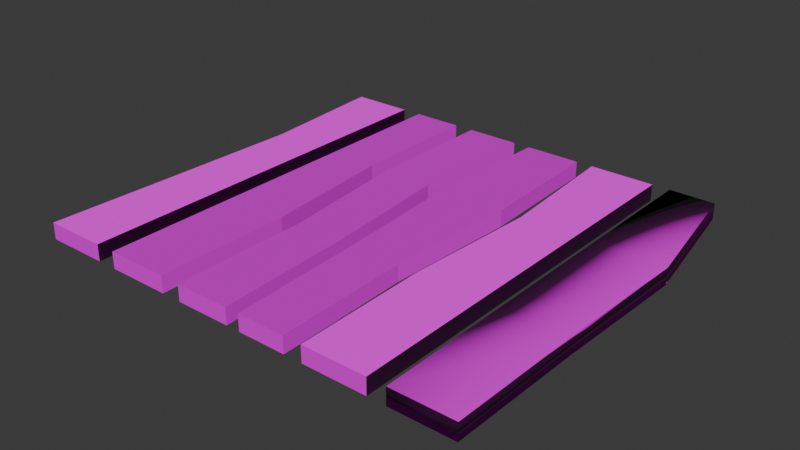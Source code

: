 # Source: Tablones.blend  (saved by Blender 4.2.66; exported with 4.5.12 LTS)
import bpy
from mathutils import Matrix  # noqa: F401  (used for matrix-valued properties, if any)

bpy.ops.wm.read_factory_settings(use_empty=True)
scene = bpy.context.scene
scene.name = 'Scene'

# ---- collections
col_collection = bpy.data.collections.new('Collection'); scene.collection.children.link(col_collection)

# ---- images (referenced by path relative to the original .blend; pixels are not part of the script)
import os
ASSET_DIR = os.environ.get("B2B_ASSET_DIR", "")  # directory of the original .blend (textures are referenced by path, not embedded)
HERE = os.path.dirname(os.path.abspath(__file__))  # packed textures are extracted next to this script under _unpacked/

def load_image(name, relpath, width, height, colorspace="sRGB"):
    """Load a texture the original file referenced (path relative to the .blend, or extracted next to this script)."""
    p = next((c for c in (os.path.join(HERE, relpath), os.path.join(ASSET_DIR, relpath)) if relpath and os.path.exists(c)), "")
    if p:
        img = bpy.data.images.load(p, check_existing=True)
        img.name = name
    else:  # same state as the original file: an image datablock whose file is absent (Cycles renders it pink)
        img = bpy.data.images.new(name, width, height)
        img.source = "FILE"
        img.filepath = "//" + (relpath or name)
    img.colorspace_settings.name = colorspace
    return img
img_tablones_textura_jpg_003 = load_image('Tablones_Textura.jpg.003', 'Texturas/Tablones_Textura.jpg', 1024, 1024, 'sRGB')
img_tablones_textura_specular_png = load_image('Tablones_Textura-Specular.png', 'Tablones/Texturas/Tablones_Textura-Specular.png', 1024, 1024, 'Non-Color')
img_tablones_textura_bump_png = load_image('Tablones_Textura-Bump.png', 'Tablones/Texturas/Tablones_Textura-Bump.png', 1024, 1024, 'Non-Color')
img_tablones_textura_normal_png = load_image('Tablones_Textura-Normal.png', 'Tablones/Texturas/Tablones_Textura-Normal.png', 1024, 1024, 'Non-Color')

# ---- materials (node trees are filled in below, after node groups)
mat_material_004 = bpy.data.materials.new('Material.004')
mat_material_004.alpha_threshold = 0.0
mat_material_004.roughness = 0.5
mat_material_004.line_color = (0.0, 0.0, 0.0, 1.0)

# ---- node groups
ng_smooth_by_angle = bpy.data.node_groups.new('Smooth by Angle', 'GeometryNodeTree')
_s = ng_smooth_by_angle.interface.new_socket(name='Mesh', in_out='OUTPUT', socket_type='NodeSocketGeometry')
_s = ng_smooth_by_angle.interface.new_socket(name='Mesh', in_out='INPUT', socket_type='NodeSocketGeometry')
_s = ng_smooth_by_angle.interface.new_socket(name='Angle', in_out='INPUT', socket_type='NodeSocketFloat')
_s.subtype = 'ANGLE'
_s.default_value = 0.5236
_s.min_value = 0.0
_s.max_value = 3.142
_s.description = 'Maximum face angle for smooth edges'
_s = ng_smooth_by_angle.interface.new_socket(name='Ignore Sharpness', in_out='INPUT', socket_type='NodeSocketBool')
_s.force_non_field = True
ng_smooth_by_angle.description = 'Set the sharpness of mesh edges based on the angle between the neighboring faces'
ng_smooth_by_angle.is_modifier = True
_N = ng_smooth_by_angle.nodes; _L = ng_smooth_by_angle.links
n0 = _N.new('GeometryNodeSetShadeSmooth'); n0.name = 'Set Shade Smooth'; n0.location = (120, -80)
n0.domain = 'EDGE'
n1 = _N.new('GeometryNodeSetShadeSmooth'); n1.name = 'Set Shade Smooth.001'; n1.location = (300, -80)
n2 = _N.new('NodeGroupOutput'); n2.name = 'Group Output'; n2.location = (480, -80)
n3 = _N.new('GeometryNodeInputMeshEdgeAngle'); n3.name = 'Edge Angle'; n3.location = (-440, -240)
n4 = _N.new('NodeGroupInput'); n4.name = 'Group Input'; n4.location = (-80, -80)
n5 = _N.new('GeometryNodeInputEdgeSmooth'); n5.name = 'Is Edge Smooth'; n5.location = (-260, -120)
n6 = _N.new('GeometryNodeInputShadeSmooth'); n6.name = 'Is Shade Smooth'; n6.location = (-440, -397)
n7 = _N.new('FunctionNodeCompare'); n7.name = 'Compare'; n7.location = (-260, -260)
n7.operation = 'LESS_EQUAL'
n7.inputs[6].default_value = (0.0, 0.0, 0.0, 0.0)
n7.inputs[7].default_value = (0.0, 0.0, 0.0, 0.0)
n8 = _N.new('FunctionNodeBooleanMath'); n8.name = 'Boolean Math.001'; n8.location = (-80, -260)
n9 = _N.new('NodeGroupInput'); n9.name = 'Group Input.001'; n9.location = (-440, -329)
n10 = _N.new('NodeGroupInput'); n10.name = 'Group Input.002'; n10.location = (-259, -189)
n11 = _N.new('FunctionNodeBooleanMath'); n11.name = 'Boolean Math'; n11.location = (-80, -149)
n11.operation = 'OR'
n12 = _N.new('FunctionNodeBooleanMath'); n12.name = 'Boolean Math.002'; n12.location = (-260, -380)
n12.operation = 'OR'
n13 = _N.new('NodeGroupInput'); n13.name = 'Group Input.003'; n13.location = (-440, -460)
_L.new(n3.outputs[0], n7.inputs[0])
_L.new(n1.outputs[0], n2.inputs[0])
_L.new(n9.outputs[1], n7.inputs[1])
_L.new(n7.outputs[0], n8.inputs[0])
_L.new(n4.outputs[0], n0.inputs[0])
_L.new(n0.outputs[0], n1.inputs[0])
_L.new(n8.outputs[0], n0.inputs[2])
_L.new(n10.outputs[2], n11.inputs[1])
_L.new(n5.outputs[0], n11.inputs[0])
_L.new(n11.outputs[0], n0.inputs[1])
_L.new(n13.outputs[2], n12.inputs[1])
_L.new(n6.outputs[0], n12.inputs[0])
_L.new(n12.outputs[0], n8.inputs[1])
n2.is_active_output = True

# ---- material node trees
mat_material_004.use_nodes = True; mat_material_004.node_tree.nodes.clear()
_N = mat_material_004.node_tree.nodes; _L = mat_material_004.node_tree.links
n0 = _N.new('ShaderNodeOutputMaterial'); n0.name = 'Material Output'; n0.location = (454, 415)
n1 = _N.new('ShaderNodeBsdfPrincipled'); n1.name = 'Principled BSDF'; n1.location = (164, 415)
n1.inputs[2].default_value = 1.0
n1.inputs[3].default_value = 1.45
n2 = _N.new('ShaderNodeTexImage'); n2.name = 'Image Texture'; n2.location = (-539, 852)
n2.image = img_tablones_textura_jpg_003
n3 = _N.new('ShaderNodeTexImage'); n3.name = 'Image Texture.001'; n3.location = (83, -40)
n3.label = 'Specular IOR Level'
n3.image = img_tablones_textura_specular_png
n4 = _N.new('ShaderNodeTexImage'); n4.name = 'Image Texture.002'; n4.location = (83, -320)
n4.label = 'Bump'
n4.image = img_tablones_textura_bump_png
n5 = _N.new('ShaderNodeBump'); n5.name = 'Bump'; n5.location = (-28, 142)
n5.inputs[1].default_value = 1.0
n5.inputs[2].default_value = 1.0
n6 = _N.new('ShaderNodeTexImage'); n6.name = 'Image Texture.003'; n6.location = (83, -600)
n6.label = 'Normal'
n6.image = img_tablones_textura_normal_png
n7 = _N.new('ShaderNodeNormalMap'); n7.name = 'Normal Map'; n7.location = (-240, -60)
n8 = _N.new('ShaderNodeMapping'); n8.name = 'Mapping'; n8.location = (230, -40)
n9 = _N.new('NodeReroute'); n9.name = 'Reroute'; n9.location = (33, -495)
n9.width = 16
n9.socket_idname = 'NodeSocketVector'
n10 = _N.new('ShaderNodeTexCoord'); n10.name = 'Texture Coordinate'; n10.location = (30, -40)
n11 = _N.new('NodeFrame'); n11.name = 'Frame'; n11.location = (-1120, 361)
n11.label = 'Mapping'
n11.width = 400
n12 = _N.new('NodeFrame'); n12.name = 'Frame.001'; n12.location = (-623, 540)
n12.label = 'Textures'
n12.width = 353
n3.parent = n12
n4.parent = n12
n6.parent = n12
n8.parent = n11
n9.parent = n12
n10.parent = n11
_L.new(n1.outputs[0], n0.inputs[0])
_L.new(n2.outputs[0], n1.inputs[0])
_L.new(n3.outputs[0], n1.inputs[13])
_L.new(n4.outputs[0], n5.inputs[3])
_L.new(n5.outputs[0], n1.inputs[5])
_L.new(n6.outputs[0], n7.inputs[1])
_L.new(n7.outputs[0], n5.inputs[4])
_L.new(n9.outputs[0], n3.inputs[0])
_L.new(n9.outputs[0], n4.inputs[0])
_L.new(n9.outputs[0], n6.inputs[0])
_L.new(n8.outputs[0], n9.inputs[0])
_L.new(n10.outputs[2], n8.inputs[0])
n0.is_active_output = True

# ---- world
world_world = bpy.data.worlds.new('World'); scene.world = world_world
world_world.use_nodes = True; world_world.node_tree.nodes.clear()
_N = world_world.node_tree.nodes; _L = world_world.node_tree.links
n0 = _N.new('ShaderNodeOutputWorld'); n0.name = 'World Output'; n0.location = (300, 300)
n1 = _N.new('ShaderNodeBackground'); n1.name = 'Background'; n1.location = (10, 300)
n1.inputs[0].default_value = (0.05088, 0.05088, 0.05088, 1.0)
_L.new(n1.outputs[0], n0.inputs[0])
n0.is_active_output = True
world_world.color = (0.05088, 0.05088, 0.05088)
world_world.sun_shadow_jitter_overblur = 0.0

# ---- meshes
me_cube_003 = bpy.data.meshes.new('Cube.003')
me_cube_003.from_pydata([(-1.0, 0.75, -1.0), (-1.0, 0.75, 1.0), (1.0, 0.75, -1.0), (1.0, 0.75, 1.0), (-0.8366, -0.25, -1.0), (-0.8366, -0.25, 1.0), (1.0, -0.25, -1.0), (1.0, -0.25, 1.0), (-1.0, -0.75, -1.0), (1.0, -0.75, 1.0), (-1.0, -0.75, 1.0), (1.0, -0.75, -1.0), (-0.6936, 0.25, 1.0), (1.0, 0.25, -1.0), (-0.6936, 0.25, -1.0), (1.0, 0.25, 1.0)], [], [(14, 12, 1, 0), (0, 1, 3, 2), (8, 11, 9, 10), (15, 12, 5, 7), (14, 13, 6, 4), (13, 15, 7, 6), (8, 10, 5, 4), (7, 5, 10, 9), (4, 6, 11, 8), (6, 7, 9, 11), (2, 3, 15, 13), (0, 2, 13, 14), (3, 1, 12, 15), (4, 5, 12, 14)])
me_cube_003.polygons.foreach_set('use_smooth', [True] * 14)
_uv = me_cube_003.uv_layers.new(name='UVMap')
_uv.uv.foreach_set('vector', [0.5406, 0.3287, 0.4217, 0.3287, 0.4217, -0.002597, 0.5406, -0.002597, 0.5406, 0.6997, 0.4217, 0.6997, 0.4217, 0.2964, 0.5406, 0.2964, 0.1773, 0.6983, 0.1794, 0.2936, 0.2971, 0.2934, 0.2956, 0.6995, 0.4217, 0.6618, 0.2989, 0.6618, 0.2989, 0.3252, 0.4217, 0.3252, 0.6595, 0.6717, 0.5406, 0.6717, 0.5406, 0.3383, 0.6595, 0.3383, 0.5406, 0.6755, 0.4217, 0.6755, 0.4217, 0.3415, 0.5406, 0.3415, 0.5406, 0.9911, 0.4217, 0.9911, 0.4217, 0.6599, 0.5406, 0.6599, 0.4217, 0.3252, 0.2989, 0.3252, 0.2989, -0.01134, 0.4217, -0.01134, 0.6595, 0.3383, 0.5406, 0.3383, 0.5406, 0.004867, 0.6595, 0.004868, 0.5406, 0.3415, 0.4217, 0.3415, 0.4217, 0.007445, 0.5406, 0.007445, 0.5406, 1.01, 0.4217, 1.01, 0.4217, 0.6755, 0.5406, 0.6755, 0.6595, 1.005, 0.5406, 1.005, 0.5406, 0.6717, 0.6595, 0.6717, 0.4217, 0.9983, 0.2989, 0.9983, 0.2989, 0.6618, 0.4217, 0.6618, 0.5406, 0.6599, 0.4217, 0.6599, 0.4217, 0.3287, 0.5406, 0.3287])
me_cube_003.materials.append(mat_material_004)
me_cube_003.update()
me_cube_004 = bpy.data.meshes.new('Cube.004')
me_cube_004.from_pydata([(-0.903, 0.75, -1.0), (-0.903, 0.75, 1.0), (0.709, 0.75, -1.0), (0.709, 0.75, 1.0), (-0.903, -0.25, -1.0), (-0.903, -0.25, 1.0), (1.097, -0.25, -1.0), (1.097, -0.25, 1.0), (-0.903, -0.75, -1.0), (1.097, -0.75, 1.0), (-0.903, -0.75, 1.0), (1.097, -0.75, -1.0), (-0.903, 0.25, 1.0), (0.709, 0.25, -1.0), (-0.903, 0.25, -1.0), (0.709, 0.25, 1.0)], [], [(14, 12, 1, 0), (0, 1, 3, 2), (8, 11, 9, 10), (15, 12, 5, 7), (14, 13, 6, 4), (13, 15, 7, 6), (8, 10, 5, 4), (7, 5, 10, 9), (4, 6, 11, 8), (6, 7, 9, 11), (2, 3, 15, 13), (0, 2, 13, 14), (3, 1, 12, 15), (4, 5, 12, 14)])
me_cube_004.polygons.foreach_set('use_smooth', [True] * 14)
_uv = me_cube_004.uv_layers.new(name='UVMap')
_uv.uv.foreach_set('vector', [0.418, 0.6603, 0.544, 0.6603, 0.544, 0.9985, 0.418, 0.9985, 0.375, 0.25, 0.625, 0.25, 0.625, 0.5, 0.375, 0.5, 0.4229, 0.7038, 0.4229, 0.2924, 0.5407, 0.2924, 0.5407, 0.7039, 0.5425, 0.3334, 0.6623, 0.3334, 0.6623, 0.6663, 0.5425, 0.6663, 0.1771, 0.3242, 0.3023, 0.3242, 0.3023, 0.6569, 0.1771, 0.6569, 0.4177, 0.3281, 0.5363, 0.3281, 0.5363, 0.666, 0.4177, 0.666, 0.418, -0.01597, 0.544, -0.01597, 0.544, 0.3222, 0.418, 0.3222, 0.5425, 0.6663, 0.6623, 0.6663, 0.6623, 0.9992, 0.5425, 0.9992, 0.1771, 0.6569, 0.3023, 0.6569, 0.3023, 0.9896, 0.1771, 0.9896, 0.4177, 0.666, 0.5363, 0.666, 0.5363, 1.004, 0.4177, 1.004, 0.4177, -0.009729, 0.5363, -0.009729, 0.5363, 0.3281, 0.4177, 0.3281, 0.1771, -0.00847, 0.3023, -0.00847, 0.3023, 0.3242, 0.1771, 0.3242, 0.5425, 0.0004494, 0.6623, 0.0004494, 0.6623, 0.3334, 0.5425, 0.3334, 0.418, 0.3222, 0.544, 0.3222, 0.544, 0.6603, 0.418, 0.6603])
me_cube_004.materials.append(mat_material_004)
me_cube_004.update()
me_cube_005 = bpy.data.meshes.new('Cube.005')
me_cube_005.from_pydata([(-1.019, 0.75, -1.0), (-1.019, 0.75, 1.0), (0.7051, 0.75, -1.0), (0.7051, 0.75, 1.0), (-0.6209, -0.25, -1.0), (-0.6209, -0.25, 1.0), (0.9298, -0.25, -1.0), (0.9298, -0.25, 1.0), (-0.6209, -0.75, -1.0), (1.134, -0.75, 1.0), (-0.6209, -0.75, 1.0), (1.134, -0.75, -1.0), (-1.07, 0.25, 1.0), (0.5622, 0.25, -1.0), (-1.07, 0.25, -1.0), (0.5622, 0.25, 1.0)], [], [(14, 12, 1, 0), (0, 1, 3, 2), (8, 11, 9, 10), (15, 12, 5, 7), (14, 13, 6, 4), (13, 15, 7, 6), (8, 10, 5, 4), (7, 5, 10, 9), (4, 6, 11, 8), (6, 7, 9, 11), (2, 3, 15, 13), (0, 2, 13, 14), (3, 1, 12, 15), (4, 5, 12, 14)])
me_cube_005.polygons.foreach_set('use_smooth', [True] * 14)
_uv = me_cube_005.uv_layers.new(name='UVMap')
_uv.uv.foreach_set('vector', [0.4179, 0.6549, 0.5353, 0.6549, 0.5353, 0.9777, 0.4179, 0.9777, 0.421, 0.25, 0.5377, 0.25, 0.5377, 0.5, 0.421, 0.5, 0.4239, 0.7327, 0.4221, 0.3473, 0.5355, 0.3502, 0.5381, 0.7305, 0.6633, 0.3323, 0.7827, 0.3323, 0.7827, 0.6719, 0.6633, 0.6719, 0.177, 0.3412, 0.292, 0.3412, 0.292, 0.673, 0.177, 0.673, 0.7869, 0.3289, 0.8972, 0.3289, 0.8972, 0.6681, 0.7869, 0.6681, 0.4179, 0.009444, 0.5353, 0.009444, 0.5353, 0.3322, 0.4179, 0.3322, 0.6633, 0.6719, 0.7827, 0.6719, 0.7827, 1.012, 0.6633, 1.012, 0.177, 0.673, 0.292, 0.673, 0.292, 1.005, 0.177, 1.005, 0.7869, 0.6681, 0.8972, 0.6681, 0.8972, 1.007, 0.7869, 1.007, 0.7869, -0.01017, 0.8972, -0.01017, 0.8972, 0.3289, 0.7869, 0.3289, 0.177, 0.00939, 0.292, 0.00939, 0.292, 0.3412, 0.177, 0.3412, 0.6633, -0.007408, 0.7827, -0.007408, 0.7827, 0.3323, 0.6633, 0.3323, 0.4179, 0.3322, 0.5353, 0.3322, 0.5353, 0.6549, 0.4179, 0.6549])
me_cube_005.materials.append(mat_material_004)
me_cube_005.update()
me_cube_006 = bpy.data.meshes.new('Cube.006')
me_cube_006.from_pydata([(-0.9477, 0.75, -1.0), (-0.9477, 0.75, 1.0), (0.8481, 0.75, -1.0), (0.8481, 0.75, 1.0), (-0.8353, -0.25, -1.0), (-0.8353, -0.25, 1.0), (0.7766, -0.25, -1.0), (0.7766, -0.25, 1.0), (-0.6311, -0.75, -1.0), (0.8889, -0.75, 1.0), (-0.6311, -0.75, 1.0), (0.8889, -0.75, -1.0), (-1.111, 0.25, 1.0), (1.011, 0.25, -1.0), (-1.111, 0.25, -1.0), (1.011, 0.25, 1.0)], [], [(14, 12, 1, 0), (0, 1, 3, 2), (8, 11, 9, 10), (15, 12, 5, 7), (14, 13, 6, 4), (13, 15, 7, 6), (8, 10, 5, 4), (7, 5, 10, 9), (4, 6, 11, 8), (6, 7, 9, 11), (2, 3, 15, 13), (0, 2, 13, 14), (3, 1, 12, 15), (4, 5, 12, 14)])
me_cube_006.polygons.foreach_set('use_smooth', [True] * 14)
_uv = me_cube_006.uv_layers.new(name='UVMap')
_uv.uv.foreach_set('vector', [0.4194, 0.6618, 0.5409, 0.6618, 0.5409, 0.9982, 0.4194, 0.9982, 0.4226, 0.25, 0.5432, 0.25, 0.5432, 0.5, 0.4226, 0.5, 0.2965, 0.8437, 0.2979, 0.1607, 0.416, 0.1677, 0.4138, 0.8508, 0.7919, 0.3396, 0.9009, 0.3396, 0.9009, 0.668, 0.7919, 0.668, 0.1815, 0.3427, 0.2915, 0.3427, 0.2915, 0.6728, 0.1815, 0.6728, 0.4193, 0.348, 0.5378, 0.348, 0.5378, 0.6728, 0.4193, 0.6728, 0.4194, -0.01101, 0.5409, -0.01101, 0.5409, 0.3254, 0.4194, 0.3254, 0.7919, 0.668, 0.9009, 0.668, 0.9009, 0.9963, 0.7919, 0.9963, 0.1815, 0.6728, 0.2915, 0.6728, 0.2915, 1.003, 0.1815, 1.003, 0.4193, 0.6728, 0.5378, 0.6728, 0.5378, 0.9977, 0.4193, 0.9977, 0.4193, 0.02317, 0.5378, 0.02317, 0.5378, 0.348, 0.4193, 0.348, 0.1815, 0.01271, 0.2915, 0.01271, 0.2915, 0.3427, 0.1815, 0.3427, 0.7919, 0.01126, 0.9009, 0.01126, 0.9009, 0.3396, 0.7919, 0.3396, 0.4194, 0.3254, 0.5409, 0.3254, 0.5409, 0.6618, 0.4194, 0.6618])
me_cube_006.materials.append(mat_material_004)
me_cube_006.update()
me_cube_010 = bpy.data.meshes.new('Cube.010')
me_cube_010.from_pydata([(-1.086, 0.75, -1.0), (-1.086, 0.75, 1.0), (1.0, 0.75, -1.0), (1.0, 0.75, 1.0), (-1.057, -0.25, -1.0), (-1.057, -0.25, 1.0), (1.0, -0.25, -1.0), (1.0, -0.25, 1.0), (-1.0, -0.75, -1.0), (1.0, -0.75, 1.0), (-1.0, -0.75, 1.0), (1.0, -0.75, -1.0), (-0.7917, 0.25, 1.0), (1.0, 0.25, -1.0), (-0.7917, 0.25, -1.0), (1.0, 0.25, 1.0)], [], [(14, 12, 1, 0), (0, 1, 3, 2), (8, 11, 9, 10), (15, 12, 5, 7), (14, 13, 6, 4), (13, 15, 7, 6), (8, 10, 5, 4), (7, 5, 10, 9), (4, 6, 11, 8), (6, 7, 9, 11), (2, 3, 15, 13), (0, 2, 13, 14), (3, 1, 12, 15), (4, 5, 12, 14)])
me_cube_010.polygons.foreach_set('use_smooth', [True] * 14)
_uv = me_cube_010.uv_layers.new(name='UVMap')
_uv.uv.foreach_set('vector', [0.5406, 0.3287, 0.4217, 0.3287, 0.4217, -0.002597, 0.5406, -0.002597, 0.5406, 0.6997, 0.4217, 0.6997, 0.4217, 0.2964, 0.5406, 0.2964, 0.1773, 0.6983, 0.1794, 0.2936, 0.2971, 0.2934, 0.2956, 0.6995, 0.4217, 0.6618, 0.2989, 0.6618, 0.2989, 0.3252, 0.4217, 0.3252, 0.6595, 0.6717, 0.5406, 0.6717, 0.5406, 0.3383, 0.6595, 0.3383, 0.5406, 0.6755, 0.4217, 0.6755, 0.4217, 0.3415, 0.5406, 0.3415, 0.5406, 0.9911, 0.4217, 0.9911, 0.4217, 0.6599, 0.5406, 0.6599, 0.4217, 0.3252, 0.2989, 0.3252, 0.2989, -0.01134, 0.4217, -0.01134, 0.6595, 0.3383, 0.5406, 0.3383, 0.5406, 0.004867, 0.6595, 0.004868, 0.5406, 0.3415, 0.4217, 0.3415, 0.4217, 0.007445, 0.5406, 0.007445, 0.5406, 1.01, 0.4217, 1.01, 0.4217, 0.6755, 0.5406, 0.6755, 0.6595, 1.005, 0.5406, 1.005, 0.5406, 0.6717, 0.6595, 0.6717, 0.4217, 0.9983, 0.2989, 0.9983, 0.2989, 0.6618, 0.4217, 0.6618, 0.5406, 0.6599, 0.4217, 0.6599, 0.4217, 0.3287, 0.5406, 0.3287])
me_cube_010.materials.append(mat_material_004)
me_cube_010.update()
me_cube_011 = bpy.data.meshes.new('Cube.011')
me_cube_011.from_pydata([(-0.9587, 0.75, -1.0), (-0.9587, 0.75, 1.0), (1.0, 0.75, -1.0), (1.0, 0.75, 1.0), (-1.192, -0.25, -1.0), (-1.192, -0.25, 1.0), (1.0, -0.25, -1.0), (1.0, -0.25, 1.0), (-0.4383, -0.75, -1.0), (1.0, -0.75, 1.0), (-0.4383, -0.75, 1.0), (1.0, -0.75, -1.0), (-1.031, 0.25, 1.0), (1.0, 0.25, -1.0), (-1.031, 0.25, -1.0), (1.0, 0.25, 1.0)], [], [(14, 12, 1, 0), (0, 1, 3, 2), (8, 11, 9, 10), (15, 12, 5, 7), (14, 13, 6, 4), (13, 15, 7, 6), (8, 10, 5, 4), (7, 5, 10, 9), (4, 6, 11, 8), (6, 7, 9, 11), (2, 3, 15, 13), (0, 2, 13, 14), (3, 1, 12, 15), (4, 5, 12, 14)])
me_cube_011.polygons.foreach_set('use_smooth', [True] * 14)
_uv = me_cube_011.uv_layers.new(name='UVMap')
_uv.uv.foreach_set('vector', [0.5406, 0.3287, 0.4217, 0.3287, 0.4217, -0.002597, 0.5406, -0.002597, 0.5406, 0.6997, 0.4217, 0.6997, 0.4217, 0.2964, 0.5406, 0.2964, 0.1773, 0.6983, 0.1794, 0.2936, 0.2971, 0.2934, 0.2956, 0.6995, 0.4217, 0.6618, 0.2989, 0.6618, 0.2989, 0.3252, 0.4217, 0.3252, 0.6595, 0.6717, 0.5406, 0.6717, 0.5406, 0.3383, 0.6595, 0.3383, 0.5406, 0.6755, 0.4217, 0.6755, 0.4217, 0.3415, 0.5406, 0.3415, 0.5406, 0.9911, 0.4217, 0.9911, 0.4217, 0.6599, 0.5406, 0.6599, 0.4217, 0.3252, 0.2989, 0.3252, 0.2989, -0.01134, 0.4217, -0.01134, 0.6595, 0.3383, 0.5406, 0.3383, 0.5406, 0.004867, 0.6595, 0.004868, 0.5406, 0.3415, 0.4217, 0.3415, 0.4217, 0.007445, 0.5406, 0.007445, 0.5406, 1.01, 0.4217, 1.01, 0.4217, 0.6755, 0.5406, 0.6755, 0.6595, 1.005, 0.5406, 1.005, 0.5406, 0.6717, 0.6595, 0.6717, 0.4217, 0.9983, 0.2989, 0.9983, 0.2989, 0.6618, 0.4217, 0.6618, 0.5406, 0.6599, 0.4217, 0.6599, 0.4217, 0.3287, 0.5406, 0.3287])
me_cube_011.materials.append(mat_material_004)
me_cube_011.update()

# ---- objects
ob_tablon = bpy.data.objects.new('Tablon', me_cube_003)
ob_tablon_001 = bpy.data.objects.new('Tablon.001', me_cube_004)
ob_tablon_002 = bpy.data.objects.new('Tablon.002', me_cube_005)
ob_tablon_003 = bpy.data.objects.new('Tablon.003', me_cube_006)
ob_tablon_004 = bpy.data.objects.new('Tablon.004', me_cube_010)
ob_tablon_005 = bpy.data.objects.new('Tablon.005', me_cube_011)

# ---- transforms, parenting, visibility, modifiers, constraints
ob_tablon.location = (0.6883, 0.003392, 0.0)
ob_tablon.scale = (0.579, 4.981, 0.1518)
_m = ob_tablon.modifiers.new('Smooth by Angle', 'NODES')
_m.node_group = ng_smooth_by_angle
_m.use_pin_to_last = True
_m.show_group_selector = False
ob_tablon_001.location = (2.16, 0.003392, 0.0)
ob_tablon_001.scale = (0.579, 4.981, 0.1518)
_m = ob_tablon_001.modifiers.new('Smooth by Angle', 'NODES')
_m.node_group = ng_smooth_by_angle
_m.use_pin_to_last = True
_m.show_group_selector = False
ob_tablon_002.location = (3.529, 0.003392, 0.0)
ob_tablon_002.scale = (0.579, 4.981, 0.1518)
_m = ob_tablon_002.modifiers.new('Smooth by Angle', 'NODES')
_m.node_group = ng_smooth_by_angle
_m.use_pin_to_last = True
_m.show_group_selector = False
ob_tablon_003.location = (4.809, 0.003392, 0.0)
ob_tablon_003.scale = (0.579, 4.981, 0.1518)
_m = ob_tablon_003.modifiers.new('Smooth by Angle', 'NODES')
_m.node_group = ng_smooth_by_angle
_m.use_pin_to_last = True
_m.show_group_selector = False
ob_tablon_004.location = (6.24, 0.003392, 0.0)
ob_tablon_004.scale = (0.579, 4.981, 0.1518)
_m = ob_tablon_004.modifiers.new('Smooth by Angle', 'NODES')
_m.node_group = ng_smooth_by_angle
_m.use_pin_to_last = True
_m.show_group_selector = False
ob_tablon_005.location = (7.725, 0.003392, 0.0)
ob_tablon_005.rotation_euler = (0.0, -0.0, 3.142)
ob_tablon_005.scale = (0.579, 4.981, 0.1518)

# ---- collection membership
col_collection.objects.link(ob_tablon)
col_collection.objects.link(ob_tablon_001)
col_collection.objects.link(ob_tablon_002)
col_collection.objects.link(ob_tablon_003)
col_collection.objects.link(ob_tablon_004)
col_collection.objects.link(ob_tablon_005)

# ---- scene / render settings (as saved in the file)
scene.frame_start = 1; scene.frame_end = 250; scene.frame_set(1)
scene.render.engine = 'BLENDER_EEVEE_NEXT'
bpy.context.view_layer.update()

# ---- added for rendering (the .blend has no active camera and no usable light): camera, sun
cam_auto = bpy.data.cameras.new('AutoCamera')
cam_auto.lens = 50.0
cam_auto.sensor_width = 36.0
cam_auto.clip_end = 1000.0
ob_auto_camera = bpy.data.objects.new('AutoCamera', cam_auto)
scene.collection.objects.link(ob_auto_camera)
ob_auto_camera.location = (14.6016, -12.4041, 8.27167)
ob_auto_camera.rotation_euler = (1.09748, -7.21219e-08, 0.694738)
scene.camera = ob_auto_camera
light_auto_sun = bpy.data.lights.new('AutoSun', 'SUN')
light_auto_sun.energy = 3.0
light_auto_sun.angle = 0.0523599
ob_auto_sun = bpy.data.objects.new('AutoSun', light_auto_sun)
scene.collection.objects.link(ob_auto_sun)
ob_auto_sun.rotation_euler = (0.872665, 0.174533, 0.523599)
bpy.context.view_layer.update()
